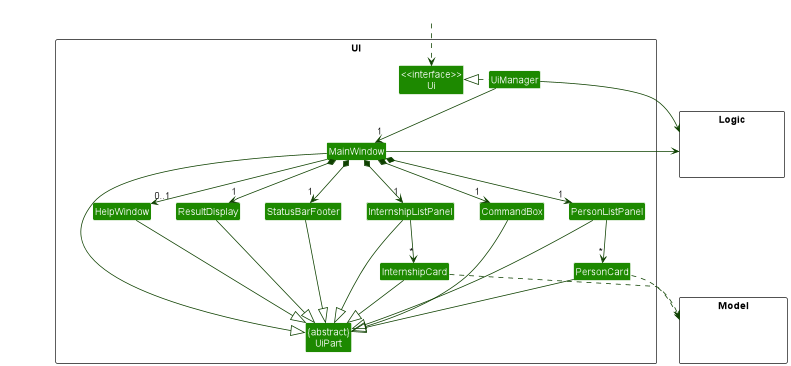

The diagram above was rendered by PlantUML. Its source (embedded in the PNG):
@startuml
!include style.puml
skinparam arrowThickness 1.1
skinparam arrowColor UI_COLOR_T4
skinparam classBackgroundColor UI_COLOR

package UI <<Rectangle>>{
Class "<<interface>>\nUi" as Ui
Class "{abstract}\nUiPart" as UiPart
Class UiManager
Class MainWindow
Class HelpWindow
Class ResultDisplay
Class PersonListPanel
Class PersonCard
Class StatusBarFooter
Class CommandBox
Class InternshipListPanel
Class InternshipCard
}

package Model <<Rectangle>> {
Class HiddenModel #FFFFFF
}

package Logic <<Rectangle>> {
Class HiddenLogic #FFFFFF
}

Class HiddenOutside #FFFFFF
HiddenOutside ..> Ui

UiManager .left.|> Ui
UiManager -down-> "1" MainWindow
MainWindow *-down->  "1" CommandBox
MainWindow *-down-> "1" ResultDisplay
MainWindow *-down-> "1" PersonListPanel
MainWindow *-down-> "1" InternshipListPanel
MainWindow *-down-> "1" StatusBarFooter
MainWindow --> "0..1" HelpWindow

PersonListPanel -down-> "*" PersonCard
InternshipListPanel -down-> "*" InternshipCard

MainWindow -left-|> UiPart

ResultDisplay --|> UiPart
CommandBox --|> UiPart
PersonListPanel --|> UiPart
PersonCard --|> UiPart
StatusBarFooter --|> UiPart
HelpWindow --|> UiPart
InternshipListPanel --|> UiPart
InternshipCard --|> UiPart

PersonCard ..> Model
UiManager -right-> Logic
MainWindow -left-> Logic
InternshipCard ..> Model

HelpWindow -[hidden]left- CommandBox
CommandBox -[hidden]left- ResultDisplay
ResultDisplay -[hidden]left- StatusBarFooter
StatusBarFooter -[hidden]left- InternshipListPanel
InternshipListPanel -[hidden]left- PersonListPanel

PersonCard -[hidden]left- InternshipCard


MainWindow -[hidden]-|> UiPart
@enduml